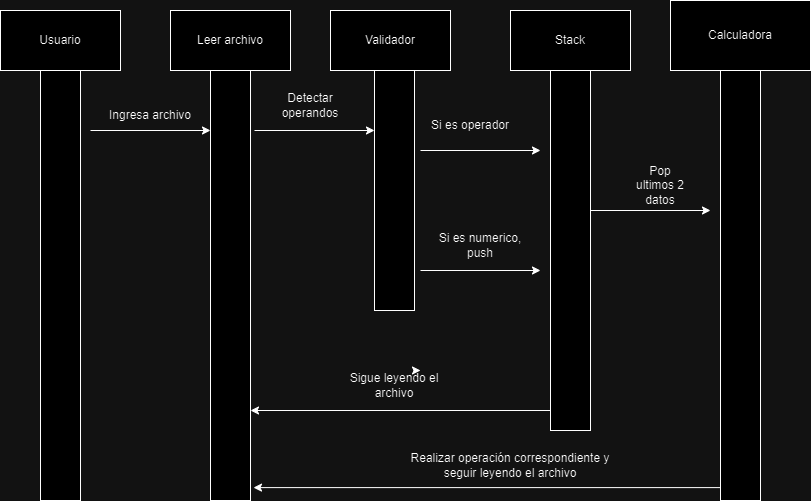

The diagram above was exported from draw.io. Its source (the exported page's mxGraphModel, read from the mxfile embedded in the PNG):
<mxGraphModel dx="1434" dy="780" grid="1" gridSize="10" guides="1" tooltips="1" connect="1" arrows="1" fold="1" page="1" pageScale="1" pageWidth="827" pageHeight="1169" math="0" shadow="0">
  <root>
    <mxCell id="WIyWlLk6GJQsqaUBKTNV-0" />
    <mxCell id="WIyWlLk6GJQsqaUBKTNV-1" parent="WIyWlLk6GJQsqaUBKTNV-0" />
    <mxCell id="kNqXlyxr3EIN8wtvdSZA-8" value="Usuario" style="rounded=0;whiteSpace=wrap;html=1;" vertex="1" parent="WIyWlLk6GJQsqaUBKTNV-1">
      <mxGeometry x="40" y="50" width="120" height="60" as="geometry" />
    </mxCell>
    <mxCell id="kNqXlyxr3EIN8wtvdSZA-10" value="Ingresa archivo" style="text;html=1;strokeColor=none;fillColor=none;align=center;verticalAlign=middle;whiteSpace=wrap;rounded=0;" vertex="1" parent="WIyWlLk6GJQsqaUBKTNV-1">
      <mxGeometry x="140" y="140" width="100" height="30" as="geometry" />
    </mxCell>
    <mxCell id="kNqXlyxr3EIN8wtvdSZA-11" value="" style="rounded=0;whiteSpace=wrap;html=1;" vertex="1" parent="WIyWlLk6GJQsqaUBKTNV-1">
      <mxGeometry x="80" y="110" width="40" height="430" as="geometry" />
    </mxCell>
    <mxCell id="kNqXlyxr3EIN8wtvdSZA-13" value="" style="endArrow=classic;html=1;rounded=0;" edge="1" parent="WIyWlLk6GJQsqaUBKTNV-1">
      <mxGeometry width="50" height="50" relative="1" as="geometry">
        <mxPoint x="130" y="170" as="sourcePoint" />
        <mxPoint x="250" y="170" as="targetPoint" />
      </mxGeometry>
    </mxCell>
    <mxCell id="kNqXlyxr3EIN8wtvdSZA-14" value="" style="rounded=0;whiteSpace=wrap;html=1;" vertex="1" parent="WIyWlLk6GJQsqaUBKTNV-1">
      <mxGeometry x="250" y="110" width="40" height="430" as="geometry" />
    </mxCell>
    <mxCell id="kNqXlyxr3EIN8wtvdSZA-15" value="Leer archivo" style="rounded=0;whiteSpace=wrap;html=1;" vertex="1" parent="WIyWlLk6GJQsqaUBKTNV-1">
      <mxGeometry x="210" y="50" width="120" height="60" as="geometry" />
    </mxCell>
    <mxCell id="kNqXlyxr3EIN8wtvdSZA-23" value="" style="endArrow=classic;html=1;rounded=0;" edge="1" parent="WIyWlLk6GJQsqaUBKTNV-1">
      <mxGeometry width="50" height="50" relative="1" as="geometry">
        <mxPoint x="294" y="170" as="sourcePoint" />
        <mxPoint x="414" y="170" as="targetPoint" />
      </mxGeometry>
    </mxCell>
    <mxCell id="kNqXlyxr3EIN8wtvdSZA-24" value="Detectar operandos" style="text;html=1;strokeColor=none;fillColor=none;align=center;verticalAlign=middle;whiteSpace=wrap;rounded=0;" vertex="1" parent="WIyWlLk6GJQsqaUBKTNV-1">
      <mxGeometry x="300" y="130" width="100" height="30" as="geometry" />
    </mxCell>
    <mxCell id="kNqXlyxr3EIN8wtvdSZA-27" value="Validador" style="rounded=0;whiteSpace=wrap;html=1;" vertex="1" parent="WIyWlLk6GJQsqaUBKTNV-1">
      <mxGeometry x="370" y="50" width="120" height="60" as="geometry" />
    </mxCell>
    <mxCell id="kNqXlyxr3EIN8wtvdSZA-28" value="" style="rounded=0;whiteSpace=wrap;html=1;" vertex="1" parent="WIyWlLk6GJQsqaUBKTNV-1">
      <mxGeometry x="414" y="110" width="40" height="240" as="geometry" />
    </mxCell>
    <mxCell id="kNqXlyxr3EIN8wtvdSZA-29" value="Si es numerico, push" style="text;html=1;strokeColor=none;fillColor=none;align=center;verticalAlign=middle;whiteSpace=wrap;rounded=0;" vertex="1" parent="WIyWlLk6GJQsqaUBKTNV-1">
      <mxGeometry x="470" y="270" width="100" height="30" as="geometry" />
    </mxCell>
    <mxCell id="kNqXlyxr3EIN8wtvdSZA-30" value="" style="endArrow=classic;html=1;rounded=0;" edge="1" parent="WIyWlLk6GJQsqaUBKTNV-1">
      <mxGeometry width="50" height="50" relative="1" as="geometry">
        <mxPoint x="460" y="310" as="sourcePoint" />
        <mxPoint x="580" y="310" as="targetPoint" />
      </mxGeometry>
    </mxCell>
    <mxCell id="kNqXlyxr3EIN8wtvdSZA-31" value="Stack" style="rounded=0;whiteSpace=wrap;html=1;" vertex="1" parent="WIyWlLk6GJQsqaUBKTNV-1">
      <mxGeometry x="550" y="50" width="120" height="60" as="geometry" />
    </mxCell>
    <mxCell id="kNqXlyxr3EIN8wtvdSZA-32" value="" style="rounded=0;whiteSpace=wrap;html=1;" vertex="1" parent="WIyWlLk6GJQsqaUBKTNV-1">
      <mxGeometry x="590" y="110" width="40" height="360" as="geometry" />
    </mxCell>
    <mxCell id="kNqXlyxr3EIN8wtvdSZA-33" value="" style="endArrow=classic;html=1;rounded=0;" edge="1" parent="WIyWlLk6GJQsqaUBKTNV-1">
      <mxGeometry width="50" height="50" relative="1" as="geometry">
        <mxPoint x="590" y="450" as="sourcePoint" />
        <mxPoint x="290" y="450" as="targetPoint" />
      </mxGeometry>
    </mxCell>
    <mxCell id="kNqXlyxr3EIN8wtvdSZA-34" value="" style="endArrow=classic;html=1;rounded=0;" edge="1" parent="WIyWlLk6GJQsqaUBKTNV-1">
      <mxGeometry width="50" height="50" relative="1" as="geometry">
        <mxPoint x="460" y="190" as="sourcePoint" />
        <mxPoint x="580" y="190" as="targetPoint" />
      </mxGeometry>
    </mxCell>
    <mxCell id="kNqXlyxr3EIN8wtvdSZA-35" value="Si es operador" style="text;html=1;strokeColor=none;fillColor=none;align=center;verticalAlign=middle;whiteSpace=wrap;rounded=0;" vertex="1" parent="WIyWlLk6GJQsqaUBKTNV-1">
      <mxGeometry x="460" y="150" width="100" height="30" as="geometry" />
    </mxCell>
    <mxCell id="kNqXlyxr3EIN8wtvdSZA-36" value="" style="endArrow=classic;html=1;rounded=0;" edge="1" parent="WIyWlLk6GJQsqaUBKTNV-1">
      <mxGeometry width="50" height="50" relative="1" as="geometry">
        <mxPoint x="630" y="250" as="sourcePoint" />
        <mxPoint x="750" y="250" as="targetPoint" />
      </mxGeometry>
    </mxCell>
    <mxCell id="kNqXlyxr3EIN8wtvdSZA-37" value="Calculadora" style="rounded=0;whiteSpace=wrap;html=1;" vertex="1" parent="WIyWlLk6GJQsqaUBKTNV-1">
      <mxGeometry x="710" y="40" width="140" height="70" as="geometry" />
    </mxCell>
    <mxCell id="kNqXlyxr3EIN8wtvdSZA-40" style="edgeStyle=orthogonalEdgeStyle;rounded=0;orthogonalLoop=1;jettySize=auto;html=1;exitX=0.75;exitY=0;exitDx=0;exitDy=0;" edge="1" parent="WIyWlLk6GJQsqaUBKTNV-1" source="kNqXlyxr3EIN8wtvdSZA-38">
      <mxGeometry relative="1" as="geometry">
        <mxPoint x="460" y="410" as="targetPoint" />
      </mxGeometry>
    </mxCell>
    <mxCell id="kNqXlyxr3EIN8wtvdSZA-38" value="Sigue leyendo el archivo" style="text;html=1;strokeColor=none;fillColor=none;align=center;verticalAlign=middle;whiteSpace=wrap;rounded=0;" vertex="1" parent="WIyWlLk6GJQsqaUBKTNV-1">
      <mxGeometry x="384" y="410" width="100" height="30" as="geometry" />
    </mxCell>
    <mxCell id="kNqXlyxr3EIN8wtvdSZA-39" value="" style="rounded=0;whiteSpace=wrap;html=1;" vertex="1" parent="WIyWlLk6GJQsqaUBKTNV-1">
      <mxGeometry x="760" y="110" width="40" height="430" as="geometry" />
    </mxCell>
    <mxCell id="kNqXlyxr3EIN8wtvdSZA-41" value="Pop ultimos 2 datos" style="text;html=1;strokeColor=none;fillColor=none;align=center;verticalAlign=middle;whiteSpace=wrap;rounded=0;" vertex="1" parent="WIyWlLk6GJQsqaUBKTNV-1">
      <mxGeometry x="670" y="210" width="60" height="30" as="geometry" />
    </mxCell>
    <mxCell id="kNqXlyxr3EIN8wtvdSZA-42" value="" style="endArrow=classic;html=1;rounded=0;entryX=1.075;entryY=0.97;entryDx=0;entryDy=0;entryPerimeter=0;exitX=0;exitY=0.97;exitDx=0;exitDy=0;exitPerimeter=0;" edge="1" parent="WIyWlLk6GJQsqaUBKTNV-1" source="kNqXlyxr3EIN8wtvdSZA-39" target="kNqXlyxr3EIN8wtvdSZA-14">
      <mxGeometry width="50" height="50" relative="1" as="geometry">
        <mxPoint x="610" y="540" as="sourcePoint" />
        <mxPoint x="730" y="540" as="targetPoint" />
      </mxGeometry>
    </mxCell>
    <mxCell id="kNqXlyxr3EIN8wtvdSZA-43" value="Realizar operación correspondiente y seguir leyendo el archivo" style="text;html=1;strokeColor=none;fillColor=none;align=center;verticalAlign=middle;whiteSpace=wrap;rounded=0;" vertex="1" parent="WIyWlLk6GJQsqaUBKTNV-1">
      <mxGeometry x="440" y="480" width="220" height="50" as="geometry" />
    </mxCell>
  </root>
</mxGraphModel>